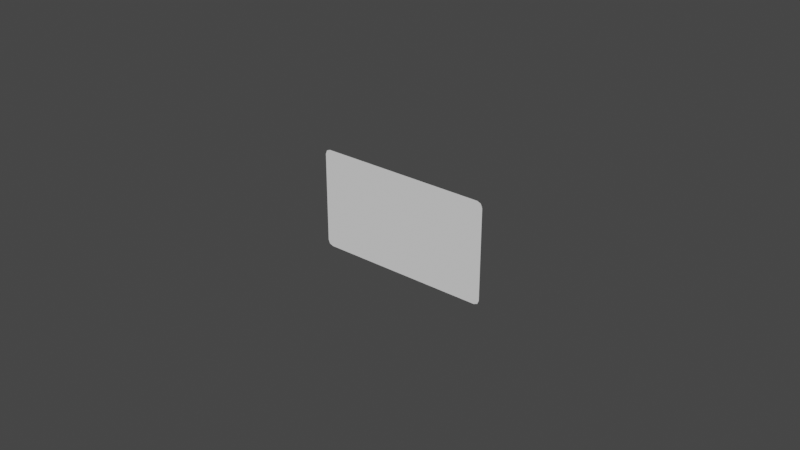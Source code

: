 # Source: panel-anim-new.blend  (saved by Blender 4.2.66; exported with 4.5.12 LTS)
import bpy
from mathutils import Matrix  # noqa: F401  (used for matrix-valued properties, if any)

bpy.ops.wm.read_factory_settings(use_empty=True)
scene = bpy.context.scene
scene.name = 'Scene'

# ---- collections
col_editing = bpy.data.collections.new('Editing'); scene.collection.children.link(col_editing)
col_export = bpy.data.collections.new('Export'); scene.collection.children.link(col_export)

# ---- world
world_world = bpy.data.worlds.new('World'); scene.world = world_world
world_world.use_nodes = True; world_world.node_tree.nodes.clear()
_N = world_world.node_tree.nodes; _L = world_world.node_tree.links
n0 = _N.new('ShaderNodeOutputWorld'); n0.name = 'World Output'; n0.location = (300, 300)
n1 = _N.new('ShaderNodeBackground'); n1.name = 'Background'; n1.location = (10, 300)
n1.inputs[0].default_value = (0.05088, 0.05088, 0.05088, 1.0)
_L.new(n1.outputs[0], n0.inputs[0])
n0.is_active_output = True
world_world.color = (0.05088, 0.05088, 0.05088)
world_world.use_sun_shadow = False
world_world.sun_shadow_jitter_overblur = 0.0
world_world.light_settings.distance = 1.0

# ---- meshes
me_plane = bpy.data.meshes.new('Plane')
me_plane.from_pydata([(-0.8, 0.35, 0.0), (-0.8, 0.25, 0.0), (-0.8, 0.15, 0.0), (-0.8, 0.05, 0.0), (-0.8, -0.05, 0.0), (-0.8, -0.15, 0.0), (-0.8, -0.25, 0.0), (-0.8, -0.35, 0.0), (-0.6222, -0.45, 0.0), (-0.4444, -0.45, 0.0), (-0.2667, -0.45, 0.0), (-0.08889, -0.45, 0.0), (0.08889, -0.45, 0.0), (0.2667, -0.45, 0.0), (0.4444, -0.45, 0.0), (0.6222, -0.45, 0.0), (0.8, -0.35, 0.0), (0.8, -0.25, 0.0), (0.8, -0.15, 0.0), (0.8, -0.05, 0.0), (0.8, 0.05, 0.0), (0.8, 0.15, 0.0), (0.8, 0.25, 0.0), (0.8, 0.35, 0.0), (0.6222, 0.45, 0.0), (0.4444, 0.45, 0.0), (0.2667, 0.45, 0.0), (0.08889, 0.45, 0.0), (-0.08889, 0.45, 0.0), (-0.2667, 0.45, 0.0), (-0.4444, 0.45, 0.0), (-0.6222, 0.45, 0.0), (-0.6222, -0.35, 0.0), (-0.6222, -0.25, 0.0), (-0.6222, -0.15, 0.0), (-0.6222, -0.05, 0.0), (-0.6222, 0.05, 0.0), (-0.6222, 0.15, 0.0), (-0.6222, 0.25, 0.0), (-0.6222, 0.35, 0.0), (-0.4444, -0.35, 0.0), (-0.4444, -0.25, 0.0), (-0.4444, -0.15, 0.0), (-0.4444, -0.05, 0.0), (-0.4444, 0.05, 0.0), (-0.4444, 0.15, 0.0), (-0.4444, 0.25, 0.0), (-0.4444, 0.35, 0.0), (-0.2667, -0.35, 0.0), (-0.2667, -0.25, 0.0), (-0.2667, -0.15, 0.0), (-0.2667, -0.05, 0.0), (-0.2667, 0.05, 0.0), (-0.2667, 0.15, 0.0), (-0.2667, 0.25, 0.0), (-0.2667, 0.35, 0.0), (-0.08889, -0.35, 0.0), (-0.08889, -0.25, 0.0), (-0.08889, -0.15, 0.0), (-0.08889, -0.05, 0.0), (-0.08889, 0.05, 0.0), (-0.08889, 0.15, 0.0), (-0.08889, 0.25, 0.0), (-0.08889, 0.35, 0.0), (0.08889, -0.35, 0.0), (0.08889, -0.25, 0.0), (0.08889, -0.15, 0.0), (0.08889, -0.05, 0.0), (0.08889, 0.05, 0.0), (0.08889, 0.15, 0.0), (0.08889, 0.25, 0.0), (0.08889, 0.35, 0.0), (0.2667, -0.35, 0.0), (0.2667, -0.25, 0.0), (0.2667, -0.15, 0.0), (0.2667, -0.05, 0.0), (0.2667, 0.05, 0.0), (0.2667, 0.15, 0.0), (0.2667, 0.25, 0.0), (0.2667, 0.35, 0.0), (0.4444, -0.35, 0.0), (0.4444, -0.25, 0.0), (0.4444, -0.15, 0.0), (0.4444, -0.05, 0.0), (0.4444, 0.05, 0.0), (0.4444, 0.15, 0.0), (0.4444, 0.25, 0.0), (0.4444, 0.35, 0.0), (0.6222, -0.35, 0.0), (0.6222, -0.25, 0.0), (0.6222, -0.15, 0.0), (0.6222, -0.05, 0.0), (0.6222, 0.05, 0.0), (0.6222, 0.15, 0.0), (0.6222, 0.25, 0.0), (0.6222, 0.35, 0.0), (-0.7526, -0.45, 0.0), (-0.8, -0.4026, 0.0), (-0.7861, -0.4361, 0.0), (0.8, -0.4026, 0.0), (0.7526, -0.45, 0.0), (0.7861, -0.4361, 0.0), (-0.8, 0.4026, 0.0), (-0.7526, 0.45, 0.0), (-0.7861, 0.4361, 0.0), (0.7526, 0.45, 0.0), (0.8, 0.4026, 0.0), (0.7861, 0.4361, 0.0)], [], [(95, 23, 106, 107, 105, 24), (39, 47, 30, 31), (47, 55, 29, 30), (55, 63, 28, 29), (63, 71, 27, 28), (71, 79, 26, 27), (79, 87, 25, 26), (87, 95, 24, 25), (15, 100, 101, 99, 16, 88), (7, 32, 33, 6), (6, 33, 34, 5), (5, 34, 35, 4), (4, 35, 36, 3), (3, 36, 37, 2), (2, 37, 38, 1), (1, 38, 39, 0), (8, 9, 40, 32), (32, 40, 41, 33), (33, 41, 42, 34), (34, 42, 43, 35), (35, 43, 44, 36), (36, 44, 45, 37), (37, 45, 46, 38), (38, 46, 47, 39), (9, 10, 48, 40), (40, 48, 49, 41), (41, 49, 50, 42), (42, 50, 51, 43), (43, 51, 52, 44), (44, 52, 53, 45), (45, 53, 54, 46), (46, 54, 55, 47), (10, 11, 56, 48), (48, 56, 57, 49), (49, 57, 58, 50), (50, 58, 59, 51), (51, 59, 60, 52), (52, 60, 61, 53), (53, 61, 62, 54), (54, 62, 63, 55), (11, 12, 64, 56), (56, 64, 65, 57), (57, 65, 66, 58), (58, 66, 67, 59), (59, 67, 68, 60), (60, 68, 69, 61), (61, 69, 70, 62), (62, 70, 71, 63), (12, 13, 72, 64), (64, 72, 73, 65), (65, 73, 74, 66), (66, 74, 75, 67), (67, 75, 76, 68), (68, 76, 77, 69), (69, 77, 78, 70), (70, 78, 79, 71), (13, 14, 80, 72), (72, 80, 81, 73), (73, 81, 82, 74), (74, 82, 83, 75), (75, 83, 84, 76), (76, 84, 85, 77), (77, 85, 86, 78), (78, 86, 87, 79), (14, 15, 88, 80), (80, 88, 89, 81), (81, 89, 90, 82), (82, 90, 91, 83), (83, 91, 92, 84), (84, 92, 93, 85), (85, 93, 94, 86), (86, 94, 95, 87), (0, 39, 31, 103, 104, 102), (88, 16, 17, 89), (89, 17, 18, 90), (90, 18, 19, 91), (91, 19, 20, 92), (92, 20, 21, 93), (93, 21, 22, 94), (94, 22, 23, 95), (97, 98, 96, 8, 32, 7)])
_uv = me_plane.uv_layers.new(name='UVMap')
_uv.uv.foreach_set('vector', [0.8889, 0.8889, 1.0, 0.8889, 1.0, 0.9474, 0.9913, 0.9846, 0.9704, 1.0, 0.8889, 1.0, 0.1111, 0.8889, 0.2222, 0.8889, 0.2222, 1.0, 0.1111, 1.0, 0.2222, 0.8889, 0.3333, 0.8889, 0.3333, 1.0, 0.2222, 1.0, 0.3333, 0.8889, 0.4444, 0.8889, 0.4444, 1.0, 0.3333, 1.0, 0.4444, 0.8889, 0.5556, 0.8889, 0.5556, 1.0, 0.4444, 1.0, 0.5556, 0.8889, 0.6667, 0.8889, 0.6667, 1.0, 0.5556, 1.0, 0.6667, 0.8889, 0.7778, 0.8889, 0.7778, 1.0, 0.6667, 1.0, 0.7778, 0.8889, 0.8889, 0.8889, 0.8889, 1.0, 0.7778, 1.0, 0.8889, 0.0, 0.9704, 0.0, 0.9913, 0.01542, 1.0, 0.05263, 1.0, 0.1111, 0.8889, 0.1111, 0.0, 0.1111, 0.1111, 0.1111, 0.1111, 0.2222, 0.0, 0.2222, 0.0, 0.2222, 0.1111, 0.2222, 0.1111, 0.3333, 0.0, 0.3333, 0.0, 0.3333, 0.1111, 0.3333, 0.1111, 0.4444, 0.0, 0.4444, 0.0, 0.4444, 0.1111, 0.4444, 0.1111, 0.5556, 0.0, 0.5556, 0.0, 0.5556, 0.1111, 0.5556, 0.1111, 0.6667, 0.0, 0.6667, 0.0, 0.6667, 0.1111, 0.6667, 0.1111, 0.7778, 0.0, 0.7778, 0.0, 0.7778, 0.1111, 0.7778, 0.1111, 0.8889, 0.0, 0.8889, 0.1111, 0.0, 0.2222, 0.0, 0.2222, 0.1111, 0.1111, 0.1111, 0.1111, 0.1111, 0.2222, 0.1111, 0.2222, 0.2222, 0.1111, 0.2222, 0.1111, 0.2222, 0.2222, 0.2222, 0.2222, 0.3333, 0.1111, 0.3333, 0.1111, 0.3333, 0.2222, 0.3333, 0.2222, 0.4444, 0.1111, 0.4444, 0.1111, 0.4444, 0.2222, 0.4444, 0.2222, 0.5556, 0.1111, 0.5556, 0.1111, 0.5556, 0.2222, 0.5556, 0.2222, 0.6667, 0.1111, 0.6667, 0.1111, 0.6667, 0.2222, 0.6667, 0.2222, 0.7778, 0.1111, 0.7778, 0.1111, 0.7778, 0.2222, 0.7778, 0.2222, 0.8889, 0.1111, 0.8889, 0.2222, 0.0, 0.3333, 0.0, 0.3333, 0.1111, 0.2222, 0.1111, 0.2222, 0.1111, 0.3333, 0.1111, 0.3333, 0.2222, 0.2222, 0.2222, 0.2222, 0.2222, 0.3333, 0.2222, 0.3333, 0.3333, 0.2222, 0.3333, 0.2222, 0.3333, 0.3333, 0.3333, 0.3333, 0.4444, 0.2222, 0.4444, 0.2222, 0.4444, 0.3333, 0.4444, 0.3333, 0.5556, 0.2222, 0.5556, 0.2222, 0.5556, 0.3333, 0.5556, 0.3333, 0.6667, 0.2222, 0.6667, 0.2222, 0.6667, 0.3333, 0.6667, 0.3333, 0.7778, 0.2222, 0.7778, 0.2222, 0.7778, 0.3333, 0.7778, 0.3333, 0.8889, 0.2222, 0.8889, 0.3333, 0.0, 0.4444, 0.0, 0.4444, 0.1111, 0.3333, 0.1111, 0.3333, 0.1111, 0.4444, 0.1111, 0.4444, 0.2222, 0.3333, 0.2222, 0.3333, 0.2222, 0.4444, 0.2222, 0.4444, 0.3333, 0.3333, 0.3333, 0.3333, 0.3333, 0.4444, 0.3333, 0.4444, 0.4444, 0.3333, 0.4444, 0.3333, 0.4444, 0.4444, 0.4444, 0.4444, 0.5556, 0.3333, 0.5556, 0.3333, 0.5556, 0.4444, 0.5556, 0.4444, 0.6667, 0.3333, 0.6667, 0.3333, 0.6667, 0.4444, 0.6667, 0.4444, 0.7778, 0.3333, 0.7778, 0.3333, 0.7778, 0.4444, 0.7778, 0.4444, 0.8889, 0.3333, 0.8889, 0.4444, 0.0, 0.5556, 0.0, 0.5556, 0.1111, 0.4444, 0.1111, 0.4444, 0.1111, 0.5556, 0.1111, 0.5556, 0.2222, 0.4444, 0.2222, 0.4444, 0.2222, 0.5556, 0.2222, 0.5556, 0.3333, 0.4444, 0.3333, 0.4444, 0.3333, 0.5556, 0.3333, 0.5556, 0.4444, 0.4444, 0.4444, 0.4444, 0.4444, 0.5556, 0.4444, 0.5556, 0.5556, 0.4444, 0.5556, 0.4444, 0.5556, 0.5556, 0.5556, 0.5556, 0.6667, 0.4444, 0.6667, 0.4444, 0.6667, 0.5556, 0.6667, 0.5556, 0.7778, 0.4444, 0.7778, 0.4444, 0.7778, 0.5556, 0.7778, 0.5556, 0.8889, 0.4444, 0.8889, 0.5556, 0.0, 0.6667, 0.0, 0.6667, 0.1111, 0.5556, 0.1111, 0.5556, 0.1111, 0.6667, 0.1111, 0.6667, 0.2222, 0.5556, 0.2222, 0.5556, 0.2222, 0.6667, 0.2222, 0.6667, 0.3333, 0.5556, 0.3333, 0.5556, 0.3333, 0.6667, 0.3333, 0.6667, 0.4444, 0.5556, 0.4444, 0.5556, 0.4444, 0.6667, 0.4444, 0.6667, 0.5556, 0.5556, 0.5556, 0.5556, 0.5556, 0.6667, 0.5556, 0.6667, 0.6667, 0.5556, 0.6667, 0.5556, 0.6667, 0.6667, 0.6667, 0.6667, 0.7778, 0.5556, 0.7778, 0.5556, 0.7778, 0.6667, 0.7778, 0.6667, 0.8889, 0.5556, 0.8889, 0.6667, 0.0, 0.7778, 0.0, 0.7778, 0.1111, 0.6667, 0.1111, 0.6667, 0.1111, 0.7778, 0.1111, 0.7778, 0.2222, 0.6667, 0.2222, 0.6667, 0.2222, 0.7778, 0.2222, 0.7778, 0.3333, 0.6667, 0.3333, 0.6667, 0.3333, 0.7778, 0.3333, 0.7778, 0.4444, 0.6667, 0.4444, 0.6667, 0.4444, 0.7778, 0.4444, 0.7778, 0.5556, 0.6667, 0.5556, 0.6667, 0.5556, 0.7778, 0.5556, 0.7778, 0.6667, 0.6667, 0.6667, 0.6667, 0.6667, 0.7778, 0.6667, 0.7778, 0.7778, 0.6667, 0.7778, 0.6667, 0.7778, 0.7778, 0.7778, 0.7778, 0.8889, 0.6667, 0.8889, 0.7778, 0.0, 0.8889, 0.0, 0.8889, 0.1111, 0.7778, 0.1111, 0.7778, 0.1111, 0.8889, 0.1111, 0.8889, 0.2222, 0.7778, 0.2222, 0.7778, 0.2222, 0.8889, 0.2222, 0.8889, 0.3333, 0.7778, 0.3333, 0.7778, 0.3333, 0.8889, 0.3333, 0.8889, 0.4444, 0.7778, 0.4444, 0.7778, 0.4444, 0.8889, 0.4444, 0.8889, 0.5556, 0.7778, 0.5556, 0.7778, 0.5556, 0.8889, 0.5556, 0.8889, 0.6667, 0.7778, 0.6667, 0.7778, 0.6667, 0.8889, 0.6667, 0.8889, 0.7778, 0.7778, 0.7778, 0.7778, 0.7778, 0.8889, 0.7778, 0.8889, 0.8889, 0.7778, 0.8889, 0.0, 0.8889, 0.1111, 0.8889, 0.1111, 1.0, 0.0296, 1.0, 0.008671, 0.9846, 0.0, 0.9474, 0.8889, 0.1111, 1.0, 0.1111, 1.0, 0.2222, 0.8889, 0.2222, 0.8889, 0.2222, 1.0, 0.2222, 1.0, 0.3333, 0.8889, 0.3333, 0.8889, 0.3333, 1.0, 0.3333, 1.0, 0.4444, 0.8889, 0.4444, 0.8889, 0.4444, 1.0, 0.4444, 1.0, 0.5556, 0.8889, 0.5556, 0.8889, 0.5556, 1.0, 0.5556, 1.0, 0.6667, 0.8889, 0.6667, 0.8889, 0.6667, 1.0, 0.6667, 1.0, 0.7778, 0.8889, 0.7778, 0.8889, 0.7778, 1.0, 0.7778, 1.0, 0.8889, 0.8889, 0.8889, 0.0, 0.05263, 0.008671, 0.01542, 0.0296, 0.0, 0.1111, 0.0, 0.1111, 0.1111, 0.0, 0.1111])
me_plane.update()
me_plane_001 = bpy.data.meshes.new('Plane.001')
me_plane_001.from_pydata([(-5.346, 2.339, 0.0), (-5.346, 1.671, 0.0), (-5.346, 1.002, 0.0), (-5.346, 0.3341, 0.0), (-5.346, -0.3341, 0.0), (-5.346, -1.002, 0.0), (-5.346, -1.671, 0.0), (-5.346, -2.339, 0.0), (-4.158, -3.007, 0.0), (-2.97, -3.007, 0.0), (-1.782, -3.007, 0.0), (-0.594, -3.007, 0.0), (0.594, -3.007, 0.0), (1.782, -3.007, 0.0), (2.97, -3.007, 0.0), (4.158, -3.007, 0.0), (5.346, -2.339, 0.0), (5.346, -1.671, 0.0), (5.346, -1.002, 0.0), (5.346, -0.3341, 0.0), (5.346, 0.3341, 0.0), (5.346, 1.002, 0.0), (5.346, 1.671, 0.0), (5.346, 2.339, 0.0), (4.158, 3.007, 0.0), (2.97, 3.007, 0.0), (1.782, 3.007, 0.0), (0.594, 3.007, 0.0), (-0.594, 3.007, 0.0), (-1.782, 3.007, 0.0), (-2.97, 3.007, 0.0), (-4.158, 3.007, 0.0), (-4.158, -2.339, 0.0), (-4.158, -1.671, 0.0), (-4.158, -1.002, 0.0), (-4.158, -0.3341, 0.0), (-4.158, 0.3341, 0.0), (-4.158, 1.002, 0.0), (-4.158, 1.671, 0.0), (-4.158, 2.339, 0.0), (-2.97, -2.339, 0.0), (-2.97, -1.671, 0.0), (-2.97, -1.002, 0.0), (-2.97, -0.3341, 0.0), (-2.97, 0.3341, 0.0), (-2.97, 1.002, 0.0), (-2.97, 1.671, 0.0), (-2.97, 2.339, 0.0), (-1.782, -2.339, 0.0), (-1.782, -1.671, 0.0), (-1.782, -1.002, 0.0), (-1.782, -0.3341, 0.0), (-1.782, 0.3341, 0.0), (-1.782, 1.002, 0.0), (-1.782, 1.671, 0.0), (-1.782, 2.339, 0.0), (-0.594, -2.339, 0.0), (-0.594, -1.671, 0.0), (-0.594, -1.002, 0.0), (-0.594, -0.3341, 0.0), (-0.594, 0.3341, 0.0), (-0.594, 1.002, 0.0), (-0.594, 1.671, 0.0), (-0.594, 2.339, 0.0), (0.594, -2.339, 0.0), (0.594, -1.671, 0.0), (0.594, -1.002, 0.0), (0.594, -0.3341, 0.0), (0.594, 0.3341, 0.0), (0.594, 1.002, 0.0), (0.594, 1.671, 0.0), (0.594, 2.339, 0.0), (1.782, -2.339, 0.0), (1.782, -1.671, 0.0), (1.782, -1.002, 0.0), (1.782, -0.3341, 0.0), (1.782, 0.3341, 0.0), (1.782, 1.002, 0.0), (1.782, 1.671, 0.0), (1.782, 2.339, 0.0), (2.97, -2.339, 0.0), (2.97, -1.671, 0.0), (2.97, -1.002, 0.0), (2.97, -0.3341, 0.0), (2.97, 0.3341, 0.0), (2.97, 1.002, 0.0), (2.97, 1.671, 0.0), (2.97, 2.339, 0.0), (4.158, -2.339, 0.0), (4.158, -1.671, 0.0), (4.158, -1.002, 0.0), (4.158, -0.3341, 0.0), (4.158, 0.3341, 0.0), (4.158, 1.002, 0.0), (4.158, 1.671, 0.0), (4.158, 2.339, 0.0), (-5.029, -3.007, 0.0), (-5.346, -2.691, 0.0), (-5.253, -2.914, 0.0), (5.346, -2.691, 0.0), (5.029, -3.007, 0.0), (5.253, -2.914, 0.0), (-5.346, 2.691, 0.0), (-5.029, 3.007, 0.0), (-5.253, 2.914, 0.0), (5.029, 3.007, 0.0), (5.346, 2.691, 0.0), (5.253, 2.914, 0.0)], [], [(95, 23, 106, 107, 105, 24), (39, 47, 30, 31), (47, 55, 29, 30), (55, 63, 28, 29), (63, 71, 27, 28), (71, 79, 26, 27), (79, 87, 25, 26), (87, 95, 24, 25), (15, 100, 101, 99, 16, 88), (7, 32, 33, 6), (6, 33, 34, 5), (5, 34, 35, 4), (4, 35, 36, 3), (3, 36, 37, 2), (2, 37, 38, 1), (1, 38, 39, 0), (8, 9, 40, 32), (32, 40, 41, 33), (33, 41, 42, 34), (34, 42, 43, 35), (35, 43, 44, 36), (36, 44, 45, 37), (37, 45, 46, 38), (38, 46, 47, 39), (9, 10, 48, 40), (40, 48, 49, 41), (41, 49, 50, 42), (42, 50, 51, 43), (43, 51, 52, 44), (44, 52, 53, 45), (45, 53, 54, 46), (46, 54, 55, 47), (10, 11, 56, 48), (48, 56, 57, 49), (49, 57, 58, 50), (50, 58, 59, 51), (51, 59, 60, 52), (52, 60, 61, 53), (53, 61, 62, 54), (54, 62, 63, 55), (11, 12, 64, 56), (56, 64, 65, 57), (57, 65, 66, 58), (58, 66, 67, 59), (59, 67, 68, 60), (60, 68, 69, 61), (61, 69, 70, 62), (62, 70, 71, 63), (12, 13, 72, 64), (64, 72, 73, 65), (65, 73, 74, 66), (66, 74, 75, 67), (67, 75, 76, 68), (68, 76, 77, 69), (69, 77, 78, 70), (70, 78, 79, 71), (13, 14, 80, 72), (72, 80, 81, 73), (73, 81, 82, 74), (74, 82, 83, 75), (75, 83, 84, 76), (76, 84, 85, 77), (77, 85, 86, 78), (78, 86, 87, 79), (14, 15, 88, 80), (80, 88, 89, 81), (81, 89, 90, 82), (82, 90, 91, 83), (83, 91, 92, 84), (84, 92, 93, 85), (85, 93, 94, 86), (86, 94, 95, 87), (0, 39, 31, 103, 104, 102), (88, 16, 17, 89), (89, 17, 18, 90), (90, 18, 19, 91), (91, 19, 20, 92), (92, 20, 21, 93), (93, 21, 22, 94), (94, 22, 23, 95), (97, 98, 96, 8, 32, 7)])
me_plane_001.polygons.foreach_set('use_smooth', [True] * 81)
_uv = me_plane_001.uv_layers.new(name='UVMap')
_uv.uv.foreach_set('vector', [0.8889, 0.8889, 1.0, 0.8889, 1.0, 0.9474, 0.9913, 0.9846, 0.9704, 1.0, 0.8889, 1.0, 0.1111, 0.8889, 0.2222, 0.8889, 0.2222, 1.0, 0.1111, 1.0, 0.2222, 0.8889, 0.3333, 0.8889, 0.3333, 1.0, 0.2222, 1.0, 0.3333, 0.8889, 0.4444, 0.8889, 0.4444, 1.0, 0.3333, 1.0, 0.4444, 0.8889, 0.5556, 0.8889, 0.5556, 1.0, 0.4444, 1.0, 0.5556, 0.8889, 0.6667, 0.8889, 0.6667, 1.0, 0.5556, 1.0, 0.6667, 0.8889, 0.7778, 0.8889, 0.7778, 1.0, 0.6667, 1.0, 0.7778, 0.8889, 0.8889, 0.8889, 0.8889, 1.0, 0.7778, 1.0, 0.8889, 0.0, 0.9704, 0.0, 0.9913, 0.01542, 1.0, 0.05263, 1.0, 0.1111, 0.8889, 0.1111, 0.0, 0.1111, 0.1111, 0.1111, 0.1111, 0.2222, 0.0, 0.2222, 0.0, 0.2222, 0.1111, 0.2222, 0.1111, 0.3333, 0.0, 0.3333, 0.0, 0.3333, 0.1111, 0.3333, 0.1111, 0.4444, 0.0, 0.4444, 0.0, 0.4444, 0.1111, 0.4444, 0.1111, 0.5556, 0.0, 0.5556, 0.0, 0.5556, 0.1111, 0.5556, 0.1111, 0.6667, 0.0, 0.6667, 0.0, 0.6667, 0.1111, 0.6667, 0.1111, 0.7778, 0.0, 0.7778, 0.0, 0.7778, 0.1111, 0.7778, 0.1111, 0.8889, 0.0, 0.8889, 0.1111, 0.0, 0.2222, 0.0, 0.2222, 0.1111, 0.1111, 0.1111, 0.1111, 0.1111, 0.2222, 0.1111, 0.2222, 0.2222, 0.1111, 0.2222, 0.1111, 0.2222, 0.2222, 0.2222, 0.2222, 0.3333, 0.1111, 0.3333, 0.1111, 0.3333, 0.2222, 0.3333, 0.2222, 0.4444, 0.1111, 0.4444, 0.1111, 0.4444, 0.2222, 0.4444, 0.2222, 0.5556, 0.1111, 0.5556, 0.1111, 0.5556, 0.2222, 0.5556, 0.2222, 0.6667, 0.1111, 0.6667, 0.1111, 0.6667, 0.2222, 0.6667, 0.2222, 0.7778, 0.1111, 0.7778, 0.1111, 0.7778, 0.2222, 0.7778, 0.2222, 0.8889, 0.1111, 0.8889, 0.2222, 0.0, 0.3333, 0.0, 0.3333, 0.1111, 0.2222, 0.1111, 0.2222, 0.1111, 0.3333, 0.1111, 0.3333, 0.2222, 0.2222, 0.2222, 0.2222, 0.2222, 0.3333, 0.2222, 0.3333, 0.3333, 0.2222, 0.3333, 0.2222, 0.3333, 0.3333, 0.3333, 0.3333, 0.4444, 0.2222, 0.4444, 0.2222, 0.4444, 0.3333, 0.4444, 0.3333, 0.5556, 0.2222, 0.5556, 0.2222, 0.5556, 0.3333, 0.5556, 0.3333, 0.6667, 0.2222, 0.6667, 0.2222, 0.6667, 0.3333, 0.6667, 0.3333, 0.7778, 0.2222, 0.7778, 0.2222, 0.7778, 0.3333, 0.7778, 0.3333, 0.8889, 0.2222, 0.8889, 0.3333, 0.0, 0.4444, 0.0, 0.4444, 0.1111, 0.3333, 0.1111, 0.3333, 0.1111, 0.4444, 0.1111, 0.4444, 0.2222, 0.3333, 0.2222, 0.3333, 0.2222, 0.4444, 0.2222, 0.4444, 0.3333, 0.3333, 0.3333, 0.3333, 0.3333, 0.4444, 0.3333, 0.4444, 0.4444, 0.3333, 0.4444, 0.3333, 0.4444, 0.4444, 0.4444, 0.4444, 0.5556, 0.3333, 0.5556, 0.3333, 0.5556, 0.4444, 0.5556, 0.4444, 0.6667, 0.3333, 0.6667, 0.3333, 0.6667, 0.4444, 0.6667, 0.4444, 0.7778, 0.3333, 0.7778, 0.3333, 0.7778, 0.4444, 0.7778, 0.4444, 0.8889, 0.3333, 0.8889, 0.4444, 0.0, 0.5556, 0.0, 0.5556, 0.1111, 0.4444, 0.1111, 0.4444, 0.1111, 0.5556, 0.1111, 0.5556, 0.2222, 0.4444, 0.2222, 0.4444, 0.2222, 0.5556, 0.2222, 0.5556, 0.3333, 0.4444, 0.3333, 0.4444, 0.3333, 0.5556, 0.3333, 0.5556, 0.4444, 0.4444, 0.4444, 0.4444, 0.4444, 0.5556, 0.4444, 0.5556, 0.5556, 0.4444, 0.5556, 0.4444, 0.5556, 0.5556, 0.5556, 0.5556, 0.6667, 0.4444, 0.6667, 0.4444, 0.6667, 0.5556, 0.6667, 0.5556, 0.7778, 0.4444, 0.7778, 0.4444, 0.7778, 0.5556, 0.7778, 0.5556, 0.8889, 0.4444, 0.8889, 0.5556, 0.0, 0.6667, 0.0, 0.6667, 0.1111, 0.5556, 0.1111, 0.5556, 0.1111, 0.6667, 0.1111, 0.6667, 0.2222, 0.5556, 0.2222, 0.5556, 0.2222, 0.6667, 0.2222, 0.6667, 0.3333, 0.5556, 0.3333, 0.5556, 0.3333, 0.6667, 0.3333, 0.6667, 0.4444, 0.5556, 0.4444, 0.5556, 0.4444, 0.6667, 0.4444, 0.6667, 0.5556, 0.5556, 0.5556, 0.5556, 0.5556, 0.6667, 0.5556, 0.6667, 0.6667, 0.5556, 0.6667, 0.5556, 0.6667, 0.6667, 0.6667, 0.6667, 0.7778, 0.5556, 0.7778, 0.5556, 0.7778, 0.6667, 0.7778, 0.6667, 0.8889, 0.5556, 0.8889, 0.6667, 0.0, 0.7778, 0.0, 0.7778, 0.1111, 0.6667, 0.1111, 0.6667, 0.1111, 0.7778, 0.1111, 0.7778, 0.2222, 0.6667, 0.2222, 0.6667, 0.2222, 0.7778, 0.2222, 0.7778, 0.3333, 0.6667, 0.3333, 0.6667, 0.3333, 0.7778, 0.3333, 0.7778, 0.4444, 0.6667, 0.4444, 0.6667, 0.4444, 0.7778, 0.4444, 0.7778, 0.5556, 0.6667, 0.5556, 0.6667, 0.5556, 0.7778, 0.5556, 0.7778, 0.6667, 0.6667, 0.6667, 0.6667, 0.6667, 0.7778, 0.6667, 0.7778, 0.7778, 0.6667, 0.7778, 0.6667, 0.7778, 0.7778, 0.7778, 0.7778, 0.8889, 0.6667, 0.8889, 0.7778, 0.0, 0.8889, 0.0, 0.8889, 0.1111, 0.7778, 0.1111, 0.7778, 0.1111, 0.8889, 0.1111, 0.8889, 0.2222, 0.7778, 0.2222, 0.7778, 0.2222, 0.8889, 0.2222, 0.8889, 0.3333, 0.7778, 0.3333, 0.7778, 0.3333, 0.8889, 0.3333, 0.8889, 0.4444, 0.7778, 0.4444, 0.7778, 0.4444, 0.8889, 0.4444, 0.8889, 0.5556, 0.7778, 0.5556, 0.7778, 0.5556, 0.8889, 0.5556, 0.8889, 0.6667, 0.7778, 0.6667, 0.7778, 0.6667, 0.8889, 0.6667, 0.8889, 0.7778, 0.7778, 0.7778, 0.7778, 0.7778, 0.8889, 0.7778, 0.8889, 0.8889, 0.7778, 0.8889, 0.0, 0.8889, 0.1111, 0.8889, 0.1111, 1.0, 0.0296, 1.0, 0.008671, 0.9846, 0.0, 0.9474, 0.8889, 0.1111, 1.0, 0.1111, 1.0, 0.2222, 0.8889, 0.2222, 0.8889, 0.2222, 1.0, 0.2222, 1.0, 0.3333, 0.8889, 0.3333, 0.8889, 0.3333, 1.0, 0.3333, 1.0, 0.4444, 0.8889, 0.4444, 0.8889, 0.4444, 1.0, 0.4444, 1.0, 0.5556, 0.8889, 0.5556, 0.8889, 0.5556, 1.0, 0.5556, 1.0, 0.6667, 0.8889, 0.6667, 0.8889, 0.6667, 1.0, 0.6667, 1.0, 0.7778, 0.8889, 0.7778, 0.8889, 0.7778, 1.0, 0.7778, 1.0, 0.8889, 0.8889, 0.8889, 0.0, 0.05263, 0.008671, 0.01542, 0.0296, 0.0, 0.1111, 0.0, 0.1111, 0.1111, 0.0, 0.1111])
me_plane_001.update()

# ---- objects
ob_planeediting = bpy.data.objects.new('PlaneEditing', me_plane)
ob_plane = bpy.data.objects.new('Plane', me_plane_001)

# ---- transforms, parenting, visibility, modifiers, constraints
ob_planeediting.location = (0.0, 0.0, 0.0)
ob_planeediting.scale = (3.0, 3.0, 3.0)
_m = ob_planeediting.modifiers.new('SimpleDeform', 'SIMPLE_DEFORM')
_m.factor = 0.0
_m.angle = 0.0
ob_plane.location = (0.0, 0.0, 0.0)
ob_plane.rotation_euler = (1.571, -0.0, 0.0)

# ---- collection membership
col_editing.objects.link(ob_planeediting)
col_export.objects.link(ob_plane)
def _layer_coll(name, lc=None):
    lc = lc or bpy.context.view_layer.layer_collection
    for c in lc.children:
        if c.name == name: return c
        r = _layer_coll(name, c)
        if r: return r
_layer_coll('Editing').exclude = True

# ---- scene / render settings (as saved in the file)
scene.frame_start = 1; scene.frame_end = 40; scene.frame_set(38)
scene.render.engine = 'BLENDER_EEVEE_NEXT'
scene.render.fps = 30
scene.cycles.sampling_pattern = 'TABULATED_SOBOL'
scene.cycles.use_light_tree = False
scene.view_settings.view_transform = 'Filmic'
bpy.context.view_layer.update()

# ---- added for rendering (the .blend has no active camera and no usable light): camera, sun
cam_auto = bpy.data.cameras.new('AutoCamera')
cam_auto.lens = 50.0
cam_auto.sensor_width = 36.0
cam_auto.clip_end = 1000.0
ob_auto_camera = bpy.data.objects.new('AutoCamera', cam_auto)
scene.collection.objects.link(ob_auto_camera)
ob_auto_camera.location = (34.0601, -40.8722, 27.2481)
ob_auto_camera.rotation_euler = (1.09748, -7.21219e-08, 0.694738)
scene.camera = ob_auto_camera
light_auto_sun = bpy.data.lights.new('AutoSun', 'SUN')
light_auto_sun.energy = 3.0
light_auto_sun.angle = 0.0523599
ob_auto_sun = bpy.data.objects.new('AutoSun', light_auto_sun)
scene.collection.objects.link(ob_auto_sun)
ob_auto_sun.rotation_euler = (0.872665, 0.174533, 0.523599)
bpy.context.view_layer.update()
